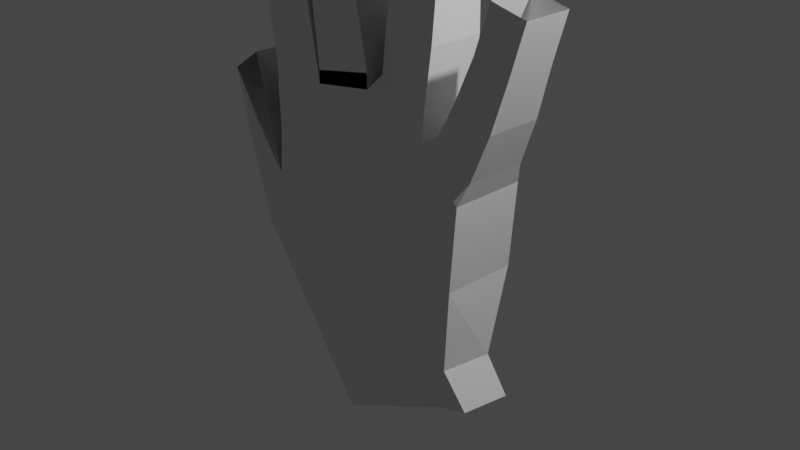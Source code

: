 # Source: untitled.blend  (saved by Blender 3.5.10; exported with 4.5.12 LTS)
import bpy
from mathutils import Matrix  # noqa: F401  (used for matrix-valued properties, if any)

bpy.ops.wm.read_factory_settings(use_empty=True)
scene = bpy.context.scene
scene.name = 'Scene'

# ---- collections
col_collection = bpy.data.collections.new('Collection'); scene.collection.children.link(col_collection)

# ---- materials (node trees are filled in below, after node groups)
mat_material = bpy.data.materials.new('Material')
mat_material.alpha_threshold = 0.0
mat_material.use_transparent_shadow = False
mat_material.roughness = 0.5
mat_material.line_color = (0.0, 0.0, 0.0, 1.0)

# ---- material node trees
mat_material.use_nodes = True; mat_material.node_tree.nodes.clear()
_N = mat_material.node_tree.nodes; _L = mat_material.node_tree.links
n0 = _N.new('ShaderNodeOutputMaterial'); n0.name = 'Material Output'; n0.location = (300, 300)
n1 = _N.new('ShaderNodeBsdfPrincipled'); n1.name = 'Principled BSDF'; n1.location = (10, 300)
n1.distribution = 'GGX'
n1.subsurface_method = 'RANDOM_WALK_SKIN'
n1.inputs[3].default_value = 1.45
n1.inputs[27].default_value = (0.0, 0.0, 0.0, 1.0)
n1.inputs[28].default_value = 1.0
_L.new(n1.outputs[0], n0.inputs[0])
n0.is_active_output = True

# ---- world
world_world = bpy.data.worlds.new('World'); scene.world = world_world
world_world.use_nodes = True; world_world.node_tree.nodes.clear()
_N = world_world.node_tree.nodes; _L = world_world.node_tree.links
n0 = _N.new('ShaderNodeOutputWorld'); n0.name = 'World Output'; n0.location = (300, 300)
n1 = _N.new('ShaderNodeBackground'); n1.name = 'Background'; n1.location = (10, 300)
n1.inputs[0].default_value = (0.05088, 0.05088, 0.05088, 1.0)
_L.new(n1.outputs[0], n0.inputs[0])
n0.is_active_output = True
world_world.color = (0.05088, 0.05088, 0.05088)
world_world.use_sun_shadow = False
world_world.sun_shadow_jitter_overblur = 0.0

# ---- cameras
cam_camera = bpy.data.cameras.new('Camera')
cam_camera.clip_end = 100.0
cam_camera.ortho_scale = 7.314

# ---- lights
light_light = bpy.data.lights.new('Light', 'POINT')
light_light.transmission_factor = 0.0
light_light.energy = 1000.0
light_light.shadow_soft_size = 0.1
light_light.shadow_maximum_resolution = 0.006
light_light.use_absolute_resolution = True

# ---- meshes
me_cube = bpy.data.meshes.new('Cube')
me_cube.from_pydata([(0.6742, 0.2329, 0.3762), (0.6783, 0.04459, -0.6211), (0.6742, -0.2329, 0.3762), (0.6467, -0.2719, -0.6078), (-0.7641, 0.2329, 0.6413), (-0.4385, 0.1982, -0.9941), (-0.7641, -0.2329, 0.6413), (-0.4385, -0.1982, -0.9941), (0.0784, 0.1182, -0.818), (0.004448, -0.2329, 0.8299), (0.04687, -0.1982, -0.8047), (0.004448, 0.2329, 0.8299), (0.3737, -0.2719, -0.7146), (0.4105, 0.2329, 0.6164), (0.4053, 0.04459, -0.728), (0.4105, -0.2329, 0.6164), (-0.2864, 0.1982, -0.9135), (-0.3874, -0.2329, 0.7641), (-0.2864, -0.1982, -0.9135), (-0.3874, 0.2329, 0.7641), (0.6354, 0.2329, -0.1411), (-0.7619, -0.2457, 0.1132), (0.6354, -0.2329, -0.1411), (-0.7619, 0.2201, 0.1132), (0.00262, 0.2329, 0.1661), (0.00262, -0.2329, 0.1661), (0.4032, -0.2329, 0.04037), (0.4032, 0.2329, 0.04037), (-0.3896, 0.2329, 0.1274), (-0.3896, -0.2329, 0.1274), (-0.4547, 0.1982, -0.9755), (-0.4547, -0.1982, -0.9755), (-0.9215, 0.2251, -0.2589), (-0.9215, -0.2274, -0.2589), (-0.4385, 0.1982, -0.9941), (-0.4385, -0.1982, -0.9941), (-0.2864, 0.1982, -0.9135), (0.3737, -0.2719, -0.7146), (0.6467, -0.2719, -0.6078), (0.6783, 0.04459, -0.6211), (0.4053, 0.04459, -0.728), (0.0784, 0.1182, -0.818), (-0.2864, -0.1982, -0.9135), (0.04687, -0.1982, -0.8047), (-0.4501, 0.1982, -0.9863), (-0.4501, -0.1982, -0.9863), (-0.217, 0.1892, -1.321), (-0.217, -0.1892, -1.321), (-0.03507, 0.1892, -1.23), (0.5505, -0.1892, -0.9369), (0.8007, -0.2629, -0.8072), (0.8322, 0.03563, -0.8206), (0.582, 0.1093, -0.9503), (0.2651, 0.1892, -1.08), (-0.03507, -0.1892, -1.23), (0.2651, -0.1892, -1.08), (-0.2291, 0.1892, -1.315), (-0.2291, -0.1892, -1.315), (-0.7619, -0.2457, 0.1132), (-0.7619, 0.2201, 0.1132), (-0.3896, 0.2329, 0.1274), (-0.3896, -0.2329, 0.1274), (-0.9215, 0.2251, -0.2589), (-0.9215, -0.2274, -0.2589), (-0.9215, -0.2274, -0.2589), (-0.9215, 0.2251, -0.2589), (-0.7619, 0.2201, 0.1132), (-0.7619, -0.2457, 0.1132), (-0.9215, -0.2274, -0.2589), (-0.9215, 0.2251, -0.2589), (-0.7619, 0.2201, 0.1132), (-0.7619, -0.2457, 0.1132), (-0.9215, 0.2251, -0.2589), (-0.9215, -0.2274, -0.2589), (-0.9215, 0.2251, -0.2589), (-0.9215, -0.2274, -0.2589), (-0.9215, 0.2251, -0.2589), (-0.9215, -0.2274, -0.2589), (-0.9215, 0.2251, -0.2589), (-0.9215, -0.2274, -0.2589), (-0.9215, 0.2251, -0.2589), (-0.9215, -0.2274, -0.2589), (-0.9215, -0.2274, -0.2589), (-0.9215, 0.2251, -0.2589), (-0.9215, -0.2274, -0.2589), (-0.9215, -0.2274, -0.2589), (-0.9215, 0.2251, -0.2589), (-0.9215, -0.2274, -0.2589), (-0.9215, 0.2251, -0.2589), (-0.9215, -0.2274, -0.2589), (-0.9215, 0.2251, -0.2589), (-0.9215, 0.2251, -0.2589), (-0.9215, -0.2274, -0.2589), (-0.9215, 0.2251, -0.2589), (-0.9215, -0.2274, -0.2589), (-0.9215, 0.2251, -0.2589), (-0.9215, 0.2251, -0.2589), (-0.9215, -0.2274, -0.2589), (-0.9215, 0.2251, -0.2589), (-0.9215, -0.2274, -0.2589), (-0.9215, 0.2251, -0.2589), (-0.9215, -0.2274, -0.2589), (-0.9215, -0.2274, -0.2589), (-0.9215, 0.2251, -0.2589), (-0.9215, -0.2274, -0.2589), (-0.9215, 0.2251, -0.2589), (-0.9215, 0.2251, -0.2589), (-0.9215, -0.2274, -0.2589), (-0.9215, -0.2274, -0.2589), (-0.9215, 0.2251, -0.2589), (-0.9196, -0.1534, 1.918), (-0.9196, 0.1534, 1.918), (-0.6618, 0.1534, 1.958), (-0.6618, -0.1534, 1.958), (-0.5112, -0.2074, 1.247), (-0.5112, 0.2074, 1.247), (-0.8598, 0.2074, 1.192), (-0.8598, -0.2074, 1.192), (-0.779, -0.2179, 0.7474), (-0.779, 0.2179, 0.7474), (-0.4181, 0.2179, 0.8318), (-0.4181, -0.2179, 0.8318), (0.004448, -0.2329, 0.8299), (0.004448, 0.2329, 0.8299), (0.004448, -0.2329, 0.8299), (0.004448, 0.2329, 0.8299), (-0.3874, -0.2329, 0.7641), (-0.3874, 0.2329, 0.7641), (-0.1029, 0.2117, 1.324), (-0.1029, -0.2117, 1.324), (-0.3874, -0.2329, 0.7641), (-0.3874, 0.2329, 0.7641), (-0.4181, 0.2179, 0.8318), (-0.4181, -0.2179, 0.8318), (-0.4637, 0.2117, 1.308), (-0.4637, -0.2117, 1.308), (0.004448, -0.2329, 0.8299), (0.004448, 0.2329, 0.8299), (-0.3874, -0.2329, 0.7641), (-0.3874, 0.2329, 0.7641), (-0.4181, 0.2179, 0.8318), (-0.4181, -0.2179, 0.8318), (-0.1029, 0.2117, 1.324), (-0.1029, -0.2117, 1.324), (0.003675, -0.2329, 0.921), (0.003675, 0.2329, 0.921), (-0.386, -0.2329, 0.8436), (-0.386, 0.2329, 0.8436), (0.003675, -0.2329, 0.921), (0.003675, 0.2329, 0.921), (0.003675, -0.2329, 0.921), (0.003675, 0.2329, 0.921), (-0.386, -0.2329, 0.8436), (-0.386, 0.2329, 0.8436), (-0.1876, 0.1489, 2.15), (-0.1876, -0.1489, 2.15), (-0.1876, -0.1489, 2.15), (-0.1876, 0.1489, 2.15), (-0.4413, -0.1489, 2.139), (-0.4413, 0.1489, 2.139), (0.003675, -0.2329, 0.921), (0.003675, 0.2329, 0.921), (-0.386, -0.2329, 0.8436), (-0.386, 0.2329, 0.8436), (-0.1876, -0.1489, 2.15), (-0.1876, 0.1489, 2.15), (-0.1029, -0.2117, 1.324), (-0.1029, 0.2117, 1.324), (-0.4637, -0.2117, 1.308), (-0.4637, 0.2117, 1.308), (0.0609, 0.1744, 0.9134), (0.0609, -0.1749, 0.9134), (0.0609, 0.1744, 0.9134), (0.0609, -0.1749, 0.9134), (0.1576, 0.1468, 1.615), (0.1576, -0.1481, 1.615), (-0.1029, -0.2117, 1.324), (-0.1029, 0.2117, 1.324), (-0.4637, -0.2117, 1.308), (-0.4637, 0.2117, 1.308), (0.06233, 0.1626, 0.9158), (0.0609, -0.1749, 0.9134), (-0.4413, -0.1489, 2.139), (-0.4413, 0.1489, 2.139), (-0.1876, -0.1489, 2.15), (-0.1876, 0.1489, 2.15), (-0.4413, -0.1489, 2.139), (-0.4413, 0.1489, 2.139), (-0.1876, -0.1489, 2.15), (-0.1876, 0.1489, 2.15), (-0.1876, -0.1489, 2.15), (-0.1876, 0.1489, 2.15), (-0.4413, -0.1489, 2.139), (-0.4413, 0.1489, 2.139), (-0.1876, -0.1489, 2.15), (-0.1876, 0.1489, 2.15), (0.3734, -0.1738, 0.8019), (0.3734, 0.1733, 0.8019), (0.1576, 0.1468, 1.615), (0.1576, -0.1481, 1.615), (0.1581, 0.1368, 1.618), (0.1576, -0.1481, 1.615), (0.4373, -0.1471, 1.601), (0.4373, 0.1459, 1.601), (0.09493, -0.1749, 1.206), (0.09597, 0.1626, 1.208), (0.4206, 0.1733, 1.142), (0.4206, -0.1738, 1.142), (0.09493, -0.1749, 1.206), (0.09597, 0.1626, 1.208), (0.09493, -0.1749, 1.206), (0.09493, 0.1744, 1.206), (0.06233, 0.1626, 0.9158), (0.0609, -0.1749, 0.9134), (0.09493, -0.1749, 1.206), (0.09493, 0.1744, 1.206), (0.1581, 0.1368, 1.618), (0.1576, -0.1481, 1.615), (0.7197, 0.1914, 0.5052), (0.7197, -0.1914, 0.5052), (0.484, 0.1914, 0.6795), (0.484, -0.1914, 0.6795), (0.8271, 0.1734, 0.7889), (0.8271, -0.1734, 0.7889), (0.5778, 0.1734, 0.8807), (0.5778, -0.1734, 0.8807), (1.002, 0.1504, 1.39), (1.002, -0.1504, 1.39), (0.7777, 0.1504, 1.441), (0.7777, -0.1504, 1.441), (-0.8866, -0.1768, 1.555), (-0.5894, -0.1768, 1.601), (-0.5894, 0.1768, 1.601), (-0.8866, 0.1768, 1.555), (-0.1545, 0.1695, 1.755), (-0.1545, 0.1695, 1.755), (-0.4434, -0.1695, 1.742), (-0.4434, -0.1695, 1.742), (-0.4434, 0.1695, 1.742), (-0.4434, 0.1695, 1.742), (-0.1545, -0.1695, 1.755), (-0.1545, -0.1695, 1.755), (0.6858, 0.155, 1.154), (0.6858, -0.155, 1.154), (0.9125, 0.155, 1.085), (0.9125, -0.155, 1.085), (0.1852, 0.1139, 1.927), (0.1852, -0.116, 1.927), (0.1852, 0.1139, 1.927), (0.1852, -0.116, 1.927), (0.1856, 0.1061, 1.929), (0.1852, -0.116, 1.927), (0.4032, -0.1153, 1.916), (0.4032, 0.1131, 1.916), (0.1856, 0.1061, 1.929), (0.1852, -0.116, 1.927), (-0.9215, 0.2251, -0.2589), (-0.9215, -0.2274, -0.2589), (-0.9215, 0.2251, -0.2589), (-0.9215, -0.2274, -0.2589), (-0.9215, -0.2274, -0.2589), (-0.9215, 0.2251, -0.2589), (-0.7619, -0.2457, 0.1132), (-0.7619, 0.2201, 0.1132), (-0.9215, 0.2251, -0.2589), (-0.9215, -0.2274, -0.2589), (-0.7619, -0.2457, 0.1132), (-0.7619, 0.2201, 0.1132), (-0.9215, 0.2251, -0.2589), (-0.9215, -0.2274, -0.2589), (-0.9215, -0.2274, -0.2589), (-0.9215, 0.2251, -0.2589), (-0.7619, 0.2201, 0.1132), (-0.7619, -0.2457, 0.1132), (-0.9215, -0.2274, -0.2589), (-0.9215, 0.2251, -0.2589), (-0.7619, 0.2201, 0.1132), (-0.7619, -0.2457, 0.1132), (-1.064, -0.1618, 0.7755), (-1.064, 0.1518, 0.7755), (-1.289, 0.1551, 0.6227), (-1.289, -0.1495, 0.6227), (-1.289, -0.1495, 0.6227), (-1.289, 0.1551, 0.6227), (-1.064, 0.1518, 0.7755), (-1.064, -0.1618, 0.7755), (-1.289, -0.1495, 0.6227), (-1.289, 0.1551, 0.6227), (-1.064, 0.1518, 0.7755), (-1.064, -0.1618, 0.7755), (-1.289, 0.1551, 0.6227), (-1.289, -0.1495, 0.6227), (-1.289, -0.1495, 0.6227), (-1.289, 0.1551, 0.6227), (-1.289, -0.1495, 0.6227), (-1.289, 0.1551, 0.6227), (-1.289, 0.1551, 0.6227), (-1.289, -0.1495, 0.6227), (-1.289, -0.1495, 0.6227), (-1.289, 0.1551, 0.6227), (-1.289, 0.1551, 0.6227), (-1.289, -0.1495, 0.6227), (-1.289, 0.1551, 0.6227), (-1.289, -0.1495, 0.6227), (-1.289, -0.1495, 0.6227), (-1.289, 0.1551, 0.6227), (-1.289, -0.1495, 0.6227), (-1.289, 0.1551, 0.6227), (-1.289, -0.1495, 0.6227), (-1.289, 0.1551, 0.6227), (-1.289, 0.1551, 0.6227), (-1.289, -0.1495, 0.6227), (-1.289, 0.1551, 0.6227), (-1.289, -0.1495, 0.6227), (-1.289, 0.1551, 0.6227), (-1.289, 0.1551, 0.6227), (-1.289, -0.1495, 0.6227), (-1.289, 0.1551, 0.6227), (-1.289, -0.1495, 0.6227), (-1.289, 0.1551, 0.6227), (-1.289, -0.1495, 0.6227), (-1.289, -0.1495, 0.6227), (-1.289, 0.1551, 0.6227), (-1.289, -0.1495, 0.6227), (-1.289, -0.1495, 0.6227), (-1.289, 0.1551, 0.6227), (-1.289, -0.1495, 0.6227), (-1.289, 0.1551, 0.6227), (-1.289, -0.1495, 0.6227), (-1.289, 0.1551, 0.6227), (-1.289, -0.1495, 0.6227), (-1.289, 0.1551, 0.6227), (-1.289, -0.1495, 0.6227), (-1.289, 0.1551, 0.6227), (-1.064, -0.1618, 0.7755), (-1.064, 0.1518, 0.7755), (-1.289, 0.1551, 0.6227), (-1.289, -0.1495, 0.6227), (-1.064, -0.1618, 0.7755), (-1.064, 0.1518, 0.7755), (-1.289, 0.1551, 0.6227), (-1.289, -0.1495, 0.6227), (-1.289, -0.1495, 0.6227), (-1.289, 0.1551, 0.6227), (-1.064, 0.1518, 0.7755), (-1.064, -0.1618, 0.7755), (-1.289, -0.1495, 0.6227), (-1.289, 0.1551, 0.6227), (-1.064, 0.1518, 0.7755), (-1.064, -0.1618, 0.7755), (-0.763, -0.2288, 0.3772), (0.6548, 0.2329, 0.1175), (0.6548, -0.2329, 0.1175), (-0.763, 0.2371, 0.3772), (0.003534, 0.2329, 0.498), (0.003534, -0.2329, 0.498), (0.4068, -0.2329, 0.3284), (0.4068, 0.2329, 0.3284), (-0.3885, 0.2329, 0.4457), (-0.3885, -0.2329, 0.4457), (-1.064, -0.1618, 0.7755), (-1.064, 0.1518, 0.7755), (-1.289, 0.1551, 0.6227), (-1.289, -0.1495, 0.6227), (-1.064, -0.1618, 0.7755), (-1.064, 0.1518, 0.7755), (-1.289, 0.1551, 0.6227), (-1.289, -0.1495, 0.6227), (-1.289, -0.1495, 0.6227), (-1.289, 0.1551, 0.6227), (-1.064, 0.1518, 0.7755), (-1.064, -0.1618, 0.7755), (-1.289, -0.1495, 0.6227), (-1.289, 0.1551, 0.6227), (-1.064, 0.1518, 0.7755), (-1.064, -0.1618, 0.7755), (-1.289, 0.1551, 0.6227), (-1.289, -0.1495, 0.6227), (-1.289, 0.1551, 0.6227), (-1.289, -0.1495, 0.6227), (-1.289, 0.1551, 0.6227), (-1.289, -0.1495, 0.6227), (-1.289, 0.1551, 0.6227), (-1.289, -0.1495, 0.6227), (-1.289, 0.1551, 0.6227), (-1.289, -0.1495, 0.6227), (-1.289, -0.1495, 0.6227), (-1.289, 0.1551, 0.6227), (-1.289, -0.1495, 0.6227), (-1.289, -0.1495, 0.6227), (-1.289, 0.1551, 0.6227), (-1.289, -0.1495, 0.6227), (-1.289, 0.1551, 0.6227), (-1.289, -0.1495, 0.6227), (-1.289, 0.1551, 0.6227), (-1.289, 0.1551, 0.6227), (-1.289, -0.1495, 0.6227), (-1.289, 0.1551, 0.6227), (-1.289, -0.1495, 0.6227), (-1.289, 0.1551, 0.6227), (-1.289, 0.1551, 0.6227), (-1.289, -0.1495, 0.6227), (-1.289, 0.1551, 0.6227), (-1.289, -0.1495, 0.6227), (-1.289, 0.1551, 0.6227), (-1.289, -0.1495, 0.6227), (-1.289, -0.1495, 0.6227), (-1.289, 0.1551, 0.6227), (-1.289, -0.1495, 0.6227), (-1.289, 0.1551, 0.6227), (-1.289, 0.1551, 0.6227), (-1.289, -0.1495, 0.6227), (-1.289, -0.1495, 0.6227), (-1.289, 0.1551, 0.6227), (-1.289, 0.1551, 0.6227), (-1.289, -0.1495, 0.6227), (-1.289, 0.1551, 0.6227), (-1.289, -0.1495, 0.6227), (-1.289, -0.1495, 0.6227), (-1.289, 0.1551, 0.6227), (-1.064, -0.1618, 0.7755), (-1.064, 0.1518, 0.7755), (-1.289, 0.1551, 0.6227), (-1.289, -0.1495, 0.6227), (-1.064, -0.1618, 0.7755), (-1.064, 0.1518, 0.7755), (-1.289, 0.1551, 0.6227), (-1.289, -0.1495, 0.6227), (-1.289, -0.1495, 0.6227), (-1.289, 0.1551, 0.6227), (-1.064, 0.1518, 0.7755), (-1.064, -0.1618, 0.7755), (-1.289, -0.1495, 0.6227), (-1.289, 0.1551, 0.6227), (-1.064, 0.1518, 0.7755), (-1.064, -0.1618, 0.7755), (-1.289, -0.1495, 0.6227), (-1.289, 0.1551, 0.6227), (-1.064, 0.1518, 0.7755), (-1.064, -0.1618, 0.7755), (-1.289, 0.1551, 0.6227), (-1.289, -0.1495, 0.6227), (-1.289, 0.1551, 0.6227), (-1.289, -0.1495, 0.6227), (-1.289, 0.1551, 0.6227), (-1.289, -0.1495, 0.6227), (-1.289, 0.1551, 0.6227), (-1.289, -0.1495, 0.6227), (-1.289, 0.1551, 0.6227), (-1.289, -0.1495, 0.6227), (-1.289, -0.1495, 0.6227), (-1.289, 0.1551, 0.6227), (-1.289, -0.1495, 0.6227), (-1.289, -0.1495, 0.6227), (-1.289, 0.1551, 0.6227), (-1.289, -0.1495, 0.6227), (-1.289, 0.1551, 0.6227), (-1.289, -0.1495, 0.6227), (-1.289, 0.1551, 0.6227), (-1.289, 0.1551, 0.6227), (-1.289, -0.1495, 0.6227), (-1.289, 0.1551, 0.6227), (-1.289, -0.1495, 0.6227), (-1.289, 0.1551, 0.6227), (-1.289, 0.1551, 0.6227), (-1.289, -0.1495, 0.6227), (-1.289, 0.1551, 0.6227), (-1.289, -0.1495, 0.6227), (-1.289, 0.1551, 0.6227), (-1.289, -0.1495, 0.6227), (-1.289, -0.1495, 0.6227), (-1.289, 0.1551, 0.6227), (-1.289, -0.1495, 0.6227), (-1.289, 0.1551, 0.6227), (-1.289, 0.1551, 0.6227), (-1.289, -0.1495, 0.6227), (-1.289, -0.1495, 0.6227), (-1.289, 0.1551, 0.6227), (-1.289, -0.1495, 0.6227), (-1.289, 0.1551, 0.6227), (-1.289, 0.1551, 0.6227), (-1.289, -0.1495, 0.6227), (-1.289, 0.1551, 0.6227), (-1.289, -0.1495, 0.6227), (-1.289, 0.1551, 0.6227), (-1.289, -0.1495, 0.6227), (-1.289, 0.1551, 0.6227), (-1.289, -0.1495, 0.6227), (-1.289, 0.1551, 0.6227), (-1.289, -0.1495, 0.6227), (-1.289, -0.1495, 0.6227), (-1.289, 0.1551, 0.6227), (-1.289, -0.1495, 0.6227), (-1.289, -0.1495, 0.6227), (-1.289, 0.1551, 0.6227), (-1.289, -0.1495, 0.6227), (-1.289, 0.1551, 0.6227), (-1.289, -0.1495, 0.6227), (-1.289, 0.1551, 0.6227), (-1.289, 0.1551, 0.6227), (-1.289, -0.1495, 0.6227), (-1.289, 0.1551, 0.6227), (-1.289, -0.1495, 0.6227), (-1.289, 0.1551, 0.6227), (-1.289, 0.1551, 0.6227), (-1.289, -0.1495, 0.6227), (-1.289, 0.1551, 0.6227), (-1.289, -0.1495, 0.6227), (-1.289, -0.1495, 0.6227), (-1.289, 0.1551, 0.6227), (-1.289, -0.1495, 0.6227), (-1.289, 0.1551, 0.6227), (-1.167, 0.1849, 0.2859), (-0.9012, 0.1808, 0.456), (-1.153, -0.1875, 0.2977), (-0.9189, -0.2005, 0.4421)], [], [(123, 11, 212, 180), (359, 17, 6, 350), (350, 6, 4, 353), (12, 10, 43, 37), (351, 0, 2, 352), (357, 13, 0, 351), (358, 19, 11, 354), (18, 7, 35, 42), (356, 15, 9, 355), (204, 207, 202, 217), (9, 122, 181, 213), (352, 2, 15, 356), (354, 11, 13, 357), (30, 5, 34, 44), (8, 14, 40, 41), (353, 4, 19, 358), (355, 9, 17, 359), (13, 15, 196, 197), (10, 25, 29, 18), (5, 23, 28, 16), (8, 24, 27, 14), (3, 22, 26, 12), (12, 26, 25, 10), (16, 28, 24, 8), (14, 27, 20, 1), (1, 20, 22, 3), (23, 5, 30, 32), (18, 29, 21, 7), (31, 33, 32, 30), (7, 21, 33, 31), (7, 31, 45, 35), (44, 34, 46, 56), (37, 43, 55, 49), (36, 41, 53, 48), (39, 38, 50, 51), (45, 44, 56, 57), (10, 18, 42, 43), (1, 3, 38, 39), (16, 8, 41, 36), (5, 16, 36, 34), (3, 12, 37, 38), (31, 30, 44, 45), (14, 1, 39, 40), (28, 23, 59, 60), (41, 40, 52, 53), (42, 35, 47, 54), (34, 36, 48, 46), (40, 39, 51, 52), (35, 45, 57, 47), (43, 42, 54, 55), (38, 37, 49, 50), (21, 29, 61, 58), (232, 231, 113, 112), (17, 121, 133, 130), (119, 118, 117, 116), (232, 233, 111, 112), (334, 438, 439), (296, 290, 509, 477), (340, 339, 279, 280), (338, 439, 278), (331, 329, 444, 442), (337, 334, 439, 436), (329, 328, 445, 444), (335, 279, 438), (309, 336, 437, 464), (341, 338, 278, 281), (340, 299, 474, 280), (328, 330, 443, 445), (293, 305, 468, 506), (120, 119, 116, 115), (233, 230, 110, 111), (118, 121, 114, 117), (230, 231, 113, 110), (120, 121, 114, 115), (4, 6, 118, 119), (19, 4, 119, 120), (6, 17, 121, 118), (210, 214, 175, 199), (124, 126, 152, 150), (121, 120, 132, 133), (127, 125, 151, 153), (122, 9, 144, 148), (126, 138, 162, 152), (120, 19, 131, 132), (11, 123, 149, 145), (11, 19, 147, 145), (132, 131, 139, 140), (138, 139, 163, 162), (136, 124, 150, 160), (139, 138, 141, 140), (123, 122, 148, 149), (125, 137, 161, 151), (17, 9, 144, 146), (133, 132, 140, 141), (139, 127, 153, 163), (130, 133, 141, 138), (19, 17, 146, 147), (9, 11, 145, 144), (159, 158, 186, 187), (157, 165, 189, 185), (165, 164, 188, 189), (152, 162, 178, 168), (147, 146, 135, 134), (163, 153, 169, 179), (160, 150, 166, 176), (146, 144, 143, 135), (144, 145, 142, 143), (150, 152, 168, 166), (145, 147, 134, 142), (153, 151, 167, 169), (162, 163, 179, 178), (148, 144, 143, 129), (145, 149, 128, 142), (149, 148, 129, 128), (151, 161, 177, 167), (241, 236, 182, 155), (128, 129, 164, 165), (143, 142, 157, 156), (142, 128, 165, 157), (239, 234, 154, 183), (237, 238, 193, 192), (135, 143, 156, 158), (234, 235, 191, 154), (236, 237, 192, 182), (134, 135, 158, 159), (238, 239, 183, 193), (240, 241, 155, 190), (129, 143, 156, 164), (142, 134, 159, 157), (183, 154, 191, 193), (156, 157, 185, 184), (158, 156, 184, 186), (164, 156, 184, 188), (157, 159, 187, 185), (155, 182, 192, 190), (185, 187, 193, 191), (190, 191, 195, 194), (188, 184, 190, 194), (186, 184, 190, 192), (184, 185, 191, 190), (189, 188, 194, 195), (185, 189, 195, 191), (187, 186, 192, 193), (206, 207, 202, 203), (137, 125, 172, 170), (13, 11, 212, 197), (122, 123, 180, 181), (9, 15, 196, 213), (213, 181, 208, 204), (213, 196, 207, 204), (173, 171, 214, 210), (15, 13, 220, 221), (204, 208, 201, 217), (205, 204, 217, 216), (170, 172, 211, 215), (212, 213, 204, 205), (181, 180, 209, 208), (197, 212, 205, 206), (124, 136, 171, 173), (197, 196, 207, 206), (11, 9, 213, 212), (180, 212, 205, 209), (2, 0, 218, 219), (15, 2, 219, 221), (0, 13, 220, 218), (221, 219, 223, 225), (219, 218, 222, 223), (221, 220, 224, 225), (218, 220, 224, 222), (243, 242, 228, 229), (244, 242, 228, 226), (243, 245, 227, 229), (245, 244, 226, 227), (117, 114, 231, 230), (116, 117, 230, 233), (115, 116, 233, 232), (115, 114, 231, 232), (176, 166, 241, 240), (179, 169, 239, 238), (168, 178, 237, 236), (167, 177, 235, 234), (178, 179, 238, 237), (169, 167, 234, 239), (166, 168, 236, 241), (223, 222, 244, 245), (225, 223, 245, 243), (222, 224, 242, 244), (225, 224, 242, 243), (206, 205, 216, 203), (215, 211, 198, 174), (209, 205, 216, 200), (208, 209, 200, 201), (200, 216, 254, 250), (216, 217, 255, 254), (174, 198, 248, 246), (199, 175, 247, 249), (217, 201, 251, 255), (203, 202, 252, 253), (203, 216, 254, 253), (201, 200, 250, 251), (217, 202, 252, 255), (325, 312, 461, 448), (311, 326, 447, 462), (342, 297, 476, 282), (310, 311, 462, 463), (330, 318, 455, 443), (291, 303, 470, 508), (312, 314, 459, 461), (323, 313, 460, 450), (327, 310, 463, 446), (301, 300, 473, 472), (315, 333, 440, 458), (314, 323, 450, 459), (300, 347, 287, 473), (337, 306, 467, 436), (333, 332, 441, 440), (294, 308, 465, 505), (317, 331, 442, 456), (307, 295, 504, 466), (349, 288, 289), (305, 340, 280, 468), (332, 316, 457, 441), (341, 298, 475, 281), (21, 58, 364, 360), (256, 96, 400, 414), (81, 84, 388, 385), (515, 514, 427, 424), (101, 64, 368, 405), (69, 98, 402, 373), (513, 512, 426, 425), (97, 68, 372, 401), (259, 101, 405, 417), (33, 104, 408, 363), (263, 267, 513, 425, 421), (102, 63, 367, 406), (64, 107, 411, 368), (73, 89, 393, 377), (266, 262, 420, 424, 515), (100, 65, 369, 404), (21, 23, 361, 360), (98, 256, 414, 402), (88, 74, 378, 392), (262, 265, 423, 420), (257, 97, 401, 415), (72, 73, 377, 376), (264, 263, 421, 422), (68, 99, 403, 372), (105, 32, 362, 409), (91, 82, 386, 395), (90, 72, 376, 394), (263, 262, 420, 421), (104, 105, 409, 408), (78, 95, 399, 382), (82, 92, 396, 386), (93, 91, 395, 397), (260, 102, 406, 418), (75, 87, 391, 379), (95, 94, 398, 399), (63, 108, 412, 367), (94, 79, 383, 398), (80, 93, 397, 384), (258, 100, 404, 416), (77, 75, 379, 381), (65, 106, 410, 369), (64, 67, 371, 368), (96, 69, 373, 400), (70, 66, 370, 374), (76, 77, 381, 380), (68, 71, 375, 372), (74, 76, 380, 378), (67, 71, 375, 371), (65, 66, 370, 369), (109, 261, 419, 413), (71, 70, 374, 375), (89, 90, 394, 393), (273, 270, 428, 431), (107, 259, 417, 411), (92, 81, 385, 396), (85, 86, 390, 389), (272, 276, 434, 430), (99, 257, 415, 403), (69, 70, 374, 373), (87, 85, 389, 391), (277, 274, 432, 435), (108, 260, 418, 412), (63, 58, 364, 367), (86, 88, 392, 390), (277, 273, 431, 435), (33, 21, 360, 363), (106, 258, 416, 410), (62, 59, 365, 366), (272, 271, 429, 430), (23, 32, 362, 361), (261, 103, 407, 419), (79, 78, 382, 383), (276, 277, 435, 434), (62, 109, 413, 366), (84, 83, 387, 388), (32, 33, 363, 362), (59, 23, 361, 365), (83, 80, 384, 387), (276, 275, 433, 434), (103, 62, 366, 407), (25, 355, 359, 29), (23, 353, 358, 28), (24, 354, 357, 27), (22, 352, 356, 26), (26, 356, 355, 25), (28, 358, 354, 24), (27, 357, 351, 20), (20, 351, 352, 22), (21, 350, 353, 23), (29, 359, 350, 21), (378, 380, 329, 331), (371, 375, 334, 338), (369, 370, 339, 340), (413, 419, 290, 296), (375, 374, 335, 334), (431, 428, 281, 278), (393, 394, 315, 316), (411, 417, 292, 298), (396, 385, 324, 313), (430, 434, 438, 279), (389, 390, 319, 320), (403, 415, 294, 306), (373, 374, 335, 336), (435, 432, 436, 439), (391, 389, 320, 318), (412, 418, 291, 297), (367, 364, 345, 342), (435, 431, 278, 439), (390, 392, 317, 319), (410, 416, 293, 299), (366, 365, 344, 343), (430, 429, 280, 279), (419, 407, 302, 290), (365, 361, 348, 344), (434, 435, 439, 438), (383, 382, 327, 326), (366, 413, 296, 343), (360, 364, 345, 349), (388, 387, 322, 321), (363, 360, 349, 346), (434, 433, 437, 438), (387, 384, 325, 322), (407, 366, 343, 302), (414, 400, 309, 295), (361, 362, 347, 348), (424, 427, 282, 285), (385, 388, 321, 324), (405, 368, 341, 304), (373, 402, 307, 336), (362, 363, 346, 347), (425, 426, 283, 284), (401, 372, 337, 308), (417, 405, 304, 292), (360, 361, 348, 349), (421, 425, 284, 288), (363, 408, 301, 346), (406, 367, 342, 303), (368, 411, 298, 341), (424, 420, 289, 285), (377, 393, 316, 332), (404, 369, 340, 305), (402, 414, 295, 307), (420, 423, 286, 289), (392, 378, 331, 317), (415, 401, 308, 294), (422, 421, 288, 287), (376, 377, 332, 333), (372, 403, 306, 337), (409, 362, 347, 300), (395, 386, 323, 314), (421, 420, 289, 288), (394, 376, 333, 315), (408, 409, 300, 301), (382, 399, 310, 327), (386, 396, 313, 323), (397, 395, 314, 312), (418, 406, 303, 291), (379, 391, 318, 330), (399, 398, 311, 310), (367, 412, 297, 342), (398, 383, 326, 311), (384, 397, 312, 325), (416, 404, 305, 293), (381, 379, 330, 328), (369, 410, 299, 340), (368, 371, 338, 341), (400, 373, 336, 309), (374, 370, 339, 335), (380, 381, 328, 329), (372, 375, 334, 337), (316, 315, 458, 457), (298, 292, 507, 475), (313, 324, 449, 460), (320, 319, 454, 453), (306, 294, 505, 467), (336, 335, 438, 437), (318, 320, 453, 455), (297, 291, 508, 476), (286, 472, 510, 478), (442, 444, 484, 482), (497, 498, 480, 481), (470, 282, 476, 508), (441, 457, 497, 481), (493, 494, 484, 485), (468, 280, 474, 506), (456, 442, 482, 496), (440, 441, 481, 480), (489, 492, 490, 500), (457, 458, 498, 497), (460, 449, 489, 500), (479, 478, 510, 511), (487, 486, 503, 502), (492, 491, 499, 490), (494, 496, 482, 484), (495, 493, 485, 483), (491, 488, 501, 499), (465, 436, 467, 505), (444, 445, 485, 484), (469, 281, 475, 507), (464, 437, 466, 504), (449, 452, 492, 489), (471, 283, 477, 509), (445, 443, 483, 485), (451, 448, 488, 491), (448, 461, 501, 488), (452, 451, 491, 492), (462, 447, 487, 502), (463, 462, 502, 503), (447, 446, 486, 487), (443, 455, 495, 483), (287, 286, 478, 479), (461, 459, 499, 501), (450, 460, 500, 490), (454, 456, 496, 494), (446, 463, 503, 486), (472, 473, 511, 510), (455, 453, 493, 495), (458, 440, 480, 498), (459, 450, 490, 499), (453, 454, 494, 493), (473, 287, 479, 511), (303, 342, 282, 470), (346, 301, 472, 286), (292, 304, 469, 507), (308, 337, 436, 465), (336, 307, 466, 437), (304, 341, 281, 469), (324, 321, 452, 449), (295, 309, 464, 504), (349, 285, 289), (302, 343, 283, 471), (322, 325, 448, 451), (344, 288, 284), (347, 346, 286, 287), (321, 322, 451, 452), (343, 296, 477, 283), (326, 327, 446, 447), (290, 302, 471, 509), (348, 347, 287, 288), (343, 344, 284, 283), (299, 293, 506, 474), (346, 349, 289, 286), (319, 317, 456, 454), (342, 345, 285, 282), (349, 348, 288), (335, 339, 279), (338, 334, 439), (334, 335, 438), (349, 345, 285), (344, 348, 288), (267, 268, 512, 513), (266, 269, 514, 515)])
_uv = me_cube.uv_layers.new(name='UVMap')
_uv.uv.foreach_set('vector', [0.75, 0.5, 0.75, 0.5, 0.75, 0.5077, 0.75, 0.5077, 0.5736, 0.9375, 0.625, 0.9375, 0.625, 1.0, 0.5736, 1.0, 0.5736, 0.0, 0.625, 0.0, 0.625, 0.25, 0.5736, 0.25, 0.375, 0.8125, 0.375, 0.875, 0.375, 0.875, 0.375, 0.8125, 0.5736, 0.5, 0.625, 0.5, 0.625, 0.75, 0.5736, 0.75, 0.5736, 0.4375, 0.625, 0.4375, 0.625, 0.5, 0.5736, 0.5, 0.5736, 0.3125, 0.625, 0.3125, 0.625, 0.375, 0.5736, 0.375, 0.375, 0.9375, 0.375, 1.0, 0.375, 1.0, 0.375, 0.9375, 0.5736, 0.8125, 0.625, 0.8125, 0.625, 0.875, 0.5736, 0.875, 0.625, 0.875, 0.625, 0.8144, 0.625, 0.8144, 0.625, 0.875, 0.0, 0.0, 0.0, 0.0, 0.0, 0.0, 0.0, 0.0, 0.5736, 0.75, 0.625, 0.75, 0.625, 0.8125, 0.5736, 0.8125, 0.5736, 0.375, 0.625, 0.375, 0.625, 0.4375, 0.5736, 0.4375, 0.375, 0.25, 0.375, 0.25, 0.375, 0.25, 0.375, 0.25, 0.375, 0.375, 0.375, 0.4375, 0.375, 0.4375, 0.375, 0.375, 0.5736, 0.25, 0.625, 0.25, 0.625, 0.3125, 0.5736, 0.3125, 0.5736, 0.875, 0.625, 0.875, 0.625, 0.9375, 0.5736, 0.9375, 0.0, 0.0, 0.0, 0.0, 0.0, 0.0, 0.0, 0.0, 0.375, 0.875, 0.5223, 0.875, 0.5223, 0.9375, 0.375, 0.9375, 0.375, 0.25, 0.5223, 0.25, 0.5223, 0.3125, 0.375, 0.3125, 0.375, 0.375, 0.5223, 0.375, 0.5223, 0.4375, 0.375, 0.4375, 0.375, 0.75, 0.5223, 0.75, 0.5223, 0.8125, 0.375, 0.8125, 0.375, 0.8125, 0.5223, 0.8125, 0.5223, 0.875, 0.375, 0.875, 0.375, 0.3125, 0.5223, 0.3125, 0.5223, 0.375, 0.375, 0.375, 0.375, 0.4375, 0.5223, 0.4375, 0.5223, 0.5, 0.375, 0.5, 0.375, 0.5, 0.5223, 0.5, 0.5223, 0.75, 0.375, 0.75, 0.5223, 0.25, 0.375, 0.25, 0.375, 0.25, 0.5223, 0.25, 0.375, 0.9375, 0.5223, 0.9375, 0.5223, 1.0, 0.375, 1.0, 0.375, 0.0, 0.5223, 0.0, 0.5223, 0.25, 0.375, 0.25, 0.375, 1.0, 0.5223, 1.0, 0.5223, 1.0, 0.375, 1.0, 0.375, 1.0, 0.375, 1.0, 0.375, 1.0, 0.375, 1.0, 0.375, 0.25, 0.375, 0.25, 0.375, 0.25, 0.375, 0.25, 0.375, 0.8125, 0.375, 0.875, 0.375, 0.875, 0.375, 0.8125, 0.375, 0.3125, 0.375, 0.375, 0.375, 0.375, 0.375, 0.3125, 0.375, 0.5, 0.375, 0.75, 0.375, 0.75, 0.375, 0.5, 0.375, 0.0, 0.375, 0.25, 0.375, 0.25, 0.375, 0.0, 0.375, 0.875, 0.375, 0.9375, 0.375, 0.9375, 0.375, 0.875, 0.375, 0.5, 0.375, 0.75, 0.375, 0.75, 0.375, 0.5, 0.375, 0.3125, 0.375, 0.375, 0.375, 0.375, 0.375, 0.3125, 0.375, 0.25, 0.375, 0.3125, 0.375, 0.3125, 0.375, 0.25, 0.375, 0.75, 0.375, 0.8125, 0.375, 0.8125, 0.375, 0.75, 0.375, 0.0, 0.375, 0.25, 0.375, 0.25, 0.375, 0.0, 0.375, 0.4375, 0.375, 0.5, 0.375, 0.5, 0.375, 0.4375, 0.5223, 0.3125, 0.5223, 0.25, 0.5223, 0.25, 0.5223, 0.3125, 0.375, 0.375, 0.375, 0.4375, 0.375, 0.4375, 0.375, 0.375, 0.375, 0.9375, 0.375, 1.0, 0.375, 1.0, 0.375, 0.9375, 0.375, 0.25, 0.375, 0.3125, 0.375, 0.3125, 0.375, 0.25, 0.375, 0.4375, 0.375, 0.5, 0.375, 0.5, 0.375, 0.4375, 0.375, 1.0, 0.375, 1.0, 0.375, 1.0, 0.375, 1.0, 0.375, 0.875, 0.375, 0.9375, 0.375, 0.9375, 0.375, 0.875, 0.375, 0.75, 0.375, 0.8125, 0.375, 0.8125, 0.375, 0.75, 0.5223, 1.0, 0.5223, 0.9375, 0.5223, 0.9375, 0.5223, 1.0, 0.0, 0.0, 0.0, 0.0, 0.0, 0.0, 0.0, 0.0, 0.625, 0.9375, 0.625, 0.9375, 0.625, 0.9375, 0.625, 0.9375, 0.625, 0.25, 0.625, 0.0, 0.625, 0.0, 0.625, 0.25, 0.625, 0.3125, 0.625, 0.25, 0.625, 0.25, 0.625, 0.3125, 0.0, 0.0, 0.0, 0.0, 0.0, 0.0, 0.0, 0.0, 0.0, 0.0, 0.0, 0.0, 0.0, 0.0, 0.0, 0.0, 0.0, 0.0, 0.0, 0.0, 0.0, 0.0, 0.0, 0.0, 0.0, 0.0, 0.0, 0.0, 0.0, 0.0, 0.0, 0.0, 0.0, 0.0, 0.0, 0.0, 0.0, 0.0, 0.0, 0.0, 0.0, 0.0, 0.0, 0.0, 0.0, 0.0, 0.0, 0.0, 0.0, 0.0, 0.0, 0.0, 0.0, 0.0, 0.0, 0.0, 0.0, 0.0, 0.0, 0.0, 0.0, 0.0, 0.0, 0.0, 0.0, 0.0, 0.0, 0.0, 0.0, 0.0, 0.0, 0.0, 0.0, 0.0, 0.0, 0.0, 0.0, 0.0, 0.0, 0.0, 0.0, 0.0, 0.0, 0.0, 0.0, 0.0, 0.0, 0.0, 0.0, 0.0, 0.0, 0.0, 0.0, 0.0, 0.0, 0.0, 0.0, 0.0, 0.625, 0.3125, 0.625, 0.25, 0.625, 0.25, 0.625, 0.3125, 0.625, 0.25, 0.625, 0.0, 0.625, 0.0, 0.625, 0.25, 0.625, 1.0, 0.625, 0.9375, 0.625, 0.9375, 0.625, 1.0, 0.625, 1.0, 0.625, 0.9375, 0.625, 0.9375, 0.625, 1.0, 0.0, 0.0, 0.0, 0.0, 0.0, 0.0, 0.0, 0.0, 0.625, 0.25, 0.625, 0.0, 0.625, 0.0, 0.625, 0.25, 0.625, 0.3125, 0.625, 0.25, 0.625, 0.25, 0.625, 0.3125, 0.625, 1.0, 0.625, 0.9375, 0.625, 0.9375, 0.625, 1.0, 0.0, 0.0, 0.0, 0.0, 0.0, 0.0, 0.0, 0.0, 0.0, 0.0, 0.0, 0.0, 0.0, 0.0, 0.0, 0.0, 0.0, 0.0, 0.0, 0.0, 0.0, 0.0, 0.0, 0.0, 0.0, 0.0, 0.0, 0.0, 0.0, 0.0, 0.0, 0.0, 0.0, 0.0, 0.0, 0.0, 0.0, 0.0, 0.0, 0.0, 0.0, 0.0, 0.0, 0.0, 0.0, 0.0, 0.0, 0.0, 0.625, 0.3125, 0.625, 0.3125, 0.625, 0.3125, 0.625, 0.3125, 0.0, 0.0, 0.0, 0.0, 0.0, 0.0, 0.0, 0.0, 0.625, 0.375, 0.625, 0.3125, 0.625, 0.3125, 0.625, 0.375, 0.625, 0.3125, 0.625, 0.3125, 0.625, 0.3125, 0.625, 0.3125, 0.0, 0.0, 0.0, 0.0, 0.0, 0.0, 0.0, 0.0, 0.0, 0.0, 0.0, 0.0, 0.0, 0.0, 0.0, 0.0, 0.0, 0.0, 0.0, 0.0, 0.0, 0.0, 0.0, 0.0, 0.0, 0.0, 0.0, 0.0, 0.0, 0.0, 0.0, 0.0, 0.0, 0.0, 0.0, 0.0, 0.0, 0.0, 0.0, 0.0, 0.625, 0.9375, 0.625, 0.875, 0.625, 0.875, 0.625, 0.9375, 0.0, 0.0, 0.0, 0.0, 0.0, 0.0, 0.0, 0.0, 0.0, 0.0, 0.0, 0.0, 0.0, 0.0, 0.0, 0.0, 0.625, 0.9375, 0.625, 0.9375, 0.625, 0.9375, 0.625, 0.9375, 0.0, 0.0, 0.0, 0.0, 0.0, 0.0, 0.0, 0.0, 0.75, 0.75, 0.75, 0.5, 0.75, 0.5, 0.75, 0.75, 0.0, 0.0, 0.0, 0.0, 0.0, 0.0, 0.0, 0.0, 0.0, 0.0, 0.0, 0.0, 0.0, 0.0, 0.0, 0.0, 0.0, 0.0, 0.0, 0.0, 0.0, 0.0, 0.0, 0.0, 0.0, 0.0, 0.0, 0.0, 0.0, 0.0, 0.0, 0.0, 0.0, 0.0, 0.0, 0.0, 0.0, 0.0, 0.0, 0.0, 0.0, 0.0, 0.0, 0.0, 0.0, 0.0, 0.0, 0.0, 0.0, 0.0, 0.0, 0.0, 0.0, 0.0, 0.0, 0.0, 0.625, 0.9375, 0.625, 0.875, 0.625, 0.875, 0.625, 0.9375, 0.75, 0.75, 0.75, 0.5, 0.75, 0.5, 0.75, 0.75, 0.0, 0.0, 0.0, 0.0, 0.0, 0.0, 0.0, 0.0, 0.625, 0.375, 0.625, 0.3125, 0.625, 0.3125, 0.625, 0.375, 0.0, 0.0, 0.0, 0.0, 0.0, 0.0, 0.0, 0.0, 0.0, 0.0, 0.0, 0.0, 0.0, 0.0, 0.0, 0.0, 0.0, 0.0, 0.0, 0.0, 0.0, 0.0, 0.0, 0.0, 0.0, 0.0, 0.0, 0.0, 0.0, 0.0, 0.0, 0.0, 0.0, 0.0, 0.0, 0.0, 0.0, 0.0, 0.0, 0.0, 0.0, 0.0, 0.0, 0.0, 0.0, 0.0, 0.0, 0.0, 0.0, 0.0, 0.0, 0.0, 0.0, 0.0, 0.0, 0.0, 0.0, 0.0, 0.0, 0.0, 0.0, 0.0, 0.0, 0.0, 0.75, 0.75, 0.75, 0.5, 0.75, 0.5, 0.75, 0.75, 0.0, 0.0, 0.0, 0.0, 0.0, 0.0, 0.0, 0.0, 0.0, 0.0, 0.0, 0.0, 0.0, 0.0, 0.0, 0.0, 0.0, 0.0, 0.0, 0.0, 0.0, 0.0, 0.0, 0.0, 0.625, 0.9375, 0.625, 0.875, 0.625, 0.875, 0.625, 0.9375, 0.0, 0.0, 0.0, 0.0, 0.0, 0.0, 0.0, 0.0, 0.0, 0.0, 0.0, 0.0, 0.0, 0.0, 0.0, 0.0, 0.0, 0.0, 0.0, 0.0, 0.0, 0.0, 0.0, 0.0, 0.0, 0.0, 0.0, 0.0, 0.0, 0.0, 0.0, 0.0, 0.0, 0.0, 0.0, 0.0, 0.0, 0.0, 0.0, 0.0, 0.0, 0.0, 0.0, 0.0, 0.0, 0.0, 0.0, 0.0, 0.625, 0.375, 0.625, 0.3125, 0.625, 0.3125, 0.625, 0.375, 0.0, 0.0, 0.0, 0.0, 0.0, 0.0, 0.0, 0.0, 0.75, 0.75, 0.75, 0.5, 0.75, 0.5, 0.75, 0.75, 0.625, 0.9375, 0.625, 0.875, 0.625, 0.875, 0.625, 0.9375, 0.0, 0.0, 0.0, 0.0, 0.0, 0.0, 0.0, 0.0, 0.625, 0.375, 0.625, 0.3125, 0.625, 0.3125, 0.625, 0.375, 0.0, 0.0, 0.0, 0.0, 0.0, 0.0, 0.0, 0.0, 0.625, 0.375, 0.625, 0.3125, 0.625, 0.3125, 0.625, 0.375, 0.75, 0.75, 0.75, 0.5, 0.75, 0.5, 0.75, 0.75, 0.0, 0.0, 0.0, 0.0, 0.0, 0.0, 0.0, 0.0, 0.625, 0.9375, 0.625, 0.875, 0.625, 0.875, 0.625, 0.9375, 0.75, 0.75, 0.75, 0.5, 0.75, 0.5, 0.75, 0.75, 0.0, 0.0, 0.0, 0.0, 0.0, 0.0, 0.0, 0.0, 0.0, 0.0, 0.0, 0.0, 0.0, 0.0, 0.0, 0.0, 0.0, 0.0, 0.0, 0.0, 0.0, 0.0, 0.0, 0.0, 0.0, 0.0, 0.0, 0.0, 0.0, 0.0, 0.0, 0.0, 0.0, 0.0, 0.0, 0.0, 0.0, 0.0, 0.0, 0.0, 0.625, 0.4375, 0.625, 0.375, 0.625, 0.375, 0.625, 0.4356, 0.0, 0.0, 0.0, 0.0, 0.0, 0.0, 0.0, 0.0, 0.625, 0.875, 0.625, 0.8125, 0.625, 0.8144, 0.625, 0.875, 0.0, 0.0, 0.0, 0.0, 0.0, 0.0, 0.0, 0.0, 0.625, 0.875, 0.625, 0.8144, 0.625, 0.8144, 0.625, 0.875, 0.0, 0.0, 0.0, 0.0, 0.0, 0.0, 0.0, 0.0, 0.0, 0.0, 0.0, 0.0, 0.0, 0.0, 0.0, 0.0, 0.0, 0.0, 0.0, 0.0, 0.0, 0.0, 0.0, 0.0, 0.75, 0.5077, 0.75, 0.75, 0.75, 0.75, 0.75, 0.5077, 0.0, 0.0, 0.0, 0.0, 0.0, 0.0, 0.0, 0.0, 0.75, 0.5077, 0.75, 0.75, 0.75, 0.75, 0.75, 0.5077, 0.0, 0.0, 0.0, 0.0, 0.0, 0.0, 0.0, 0.0, 0.625, 0.4356, 0.625, 0.375, 0.625, 0.375, 0.625, 0.4356, 0.0, 0.0, 0.0, 0.0, 0.0, 0.0, 0.0, 0.0, 0.0, 0.0, 0.0, 0.0, 0.0, 0.0, 0.0, 0.0, 0.75, 0.5, 0.75, 0.75, 0.75, 0.75, 0.75, 0.5077, 0.75, 0.5077, 0.75, 0.5077, 0.75, 0.5077, 0.75, 0.5077, 0.625, 0.75, 0.625, 0.5, 0.625, 0.5, 0.625, 0.75, 0.625, 0.8125, 0.625, 0.75, 0.625, 0.75, 0.625, 0.8125, 0.625, 0.5, 0.625, 0.4375, 0.625, 0.4375, 0.625, 0.5, 0.625, 0.8125, 0.625, 0.75, 0.625, 0.75, 0.625, 0.8125, 0.625, 0.75, 0.625, 0.5, 0.625, 0.5, 0.625, 0.75, 0.0, 0.0, 0.0, 0.0, 0.0, 0.0, 0.0, 0.0, 0.625, 0.5, 0.625, 0.4375, 0.625, 0.4375, 0.625, 0.5, 0.0, 0.0, 0.0, 0.0, 0.0, 0.0, 0.0, 0.0, 0.625, 0.5, 0.625, 0.4375, 0.625, 0.4375, 0.625, 0.5, 0.625, 0.8125, 0.625, 0.75, 0.625, 0.75, 0.625, 0.8125, 0.625, 0.75, 0.625, 0.5, 0.625, 0.5, 0.625, 0.75, 0.625, 1.0, 0.625, 0.9375, 0.625, 0.9375, 0.625, 1.0, 0.625, 0.25, 0.625, 0.0, 0.625, 0.0, 0.625, 0.25, 0.625, 0.3125, 0.625, 0.25, 0.625, 0.25, 0.625, 0.3125, 0.0, 0.0, 0.0, 0.0, 0.0, 0.0, 0.0, 0.0, 0.0, 0.0, 0.0, 0.0, 0.0, 0.0, 0.0, 0.0, 0.0, 0.0, 0.0, 0.0, 0.0, 0.0, 0.0, 0.0, 0.0, 0.0, 0.0, 0.0, 0.0, 0.0, 0.0, 0.0, 0.0, 0.0, 0.0, 0.0, 0.0, 0.0, 0.0, 0.0, 0.0, 0.0, 0.0, 0.0, 0.0, 0.0, 0.0, 0.0, 0.0, 0.0, 0.0, 0.0, 0.0, 0.0, 0.0, 0.0, 0.0, 0.0, 0.0, 0.0, 0.0, 0.0, 0.0, 0.0, 0.625, 0.75, 0.625, 0.5, 0.625, 0.5, 0.625, 0.75, 0.625, 0.8125, 0.625, 0.75, 0.625, 0.75, 0.625, 0.8125, 0.625, 0.5, 0.625, 0.4375, 0.625, 0.4375, 0.625, 0.5, 0.0, 0.0, 0.0, 0.0, 0.0, 0.0, 0.0, 0.0, 0.625, 0.4356, 0.625, 0.375, 0.625, 0.375, 0.625, 0.4356, 0.0, 0.0, 0.0, 0.0, 0.0, 0.0, 0.0, 0.0, 0.75, 0.5077, 0.75, 0.5077, 0.75, 0.5077, 0.75, 0.5077, 0.0, 0.0, 0.0, 0.0, 0.0, 0.0, 0.0, 0.0, 0.75, 0.5077, 0.75, 0.5077, 0.75, 0.5077, 0.75, 0.5077, 0.75, 0.5077, 0.75, 0.75, 0.75, 0.75, 0.75, 0.5077, 0.0, 0.0, 0.0, 0.0, 0.0, 0.0, 0.0, 0.0, 0.0, 0.0, 0.0, 0.0, 0.0, 0.0, 0.0, 0.0, 0.0, 0.0, 0.0, 0.0, 0.0, 0.0, 0.0, 0.0, 0.0, 0.0, 0.0, 0.0, 0.0, 0.0, 0.0, 0.0, 0.625, 0.4356, 0.625, 0.375, 0.625, 0.375, 0.625, 0.4356, 0.0, 0.0, 0.0, 0.0, 0.0, 0.0, 0.0, 0.0, 0.625, 0.875, 0.625, 0.8144, 0.625, 0.8144, 0.625, 0.875, 0.0, 0.0, 0.0, 0.0, 0.0, 0.0, 0.0, 0.0, 0.0, 0.0, 0.0, 0.0, 0.0, 0.0, 0.0, 0.0, 0.0, 0.0, 0.0, 0.0, 0.0, 0.0, 0.0, 0.0, 0.0, 0.0, 0.0, 0.0, 0.0, 0.0, 0.0, 0.0, 0.0, 0.0, 0.0, 0.0, 0.0, 0.0, 0.0, 0.0, 0.0, 0.0, 0.0, 0.0, 0.0, 0.0, 0.0, 0.0, 0.0, 0.0, 0.0, 0.0, 0.0, 0.0, 0.0, 0.0, 0.0, 0.0, 0.0, 0.0, 0.0, 0.0, 0.0, 0.0, 0.0, 0.0, 0.0, 0.0, 0.0, 0.0, 0.0, 0.0, 0.0, 0.0, 0.0, 0.0, 0.0, 0.0, 0.0, 0.0, 0.0, 0.0, 0.0, 0.0, 0.0, 0.0, 0.0, 0.0, 0.0, 0.0, 0.0, 0.0, 0.0, 0.0, 0.0, 0.0, 0.0, 0.0, 0.0, 0.0, 0.0, 0.0, 0.0, 0.0, 0.0, 0.0, 0.0, 0.0, 0.0, 0.0, 0.0, 0.0, 0.0, 0.0, 0.0, 0.0, 0.0, 0.0, 0.0, 0.0, 0.0, 0.0, 0.0, 0.0, 0.0, 0.0, 0.0, 0.0, 0.0, 0.0, 0.0, 0.0, 0.0, 0.0, 0.0, 0.0, 0.0, 0.0, 0.0, 0.0, 0.0, 0.0, 0.0, 0.0, 0.5223, 0.0, 0.5223, 0.25, 0.5223, 0.0, 0.0, 0.0, 0.0, 0.0, 0.0, 0.0, 0.0, 0.0, 0.0, 0.0, 0.0, 0.0, 0.0, 0.0, 0.0, 0.0, 0.0, 0.0, 0.0, 0.0, 0.0, 0.0, 0.0, 0.0, 0.5223, 1.0, 0.5223, 1.0, 0.5223, 1.0, 0.5223, 1.0, 0.0, 0.0, 0.0, 0.0, 0.0, 0.0, 0.0, 0.0, 0.0, 0.0, 0.0, 0.0, 0.0, 0.0, 0.0, 0.0, 0.0, 0.0, 0.0, 0.0, 0.0, 0.0, 0.0, 0.0, 0.0, 0.0, 0.0, 0.0, 0.0, 0.0, 0.0, 0.0, 0.0, 0.0, 0.0, 0.0, 0.0, 0.0, 0.0, 0.0, 0.0, 0.0, 0.0, 0.0, 0.0, 0.0, 0.0, 0.0, 0.0, 0.0, 0.0, 0.0, 0.0, 0.0, 0.0, 0.0, 0.0, 0.0, 0.0, 0.0, 0.0, 0.0, 0.0, 0.0, 0.0, 0.0, 0.0, 0.0, 0.0, 0.0, 0.0, 0.0, 0.0, 0.0, 0.0, 0.0, 0.0, 0.0, 0.0, 0.0, 0.0, 0.0, 0.0, 0.0, 0.0, 0.0, 0.0, 0.0, 0.0, 0.0, 0.0, 0.0, 0.0, 0.0, 0.0, 0.0, 0.0, 0.0, 0.0, 0.0, 0.0, 0.0, 0.0, 0.0, 0.0, 0.0, 0.0, 0.0, 0.0, 0.0, 0.0, 0.0, 0.0, 0.0, 0.0, 0.0, 0.0, 0.0, 0.0, 0.0, 0.0, 0.0, 0.0, 0.0, 0.5223, 0.0, 0.5223, 0.25, 0.5223, 0.25, 0.5223, 0.0, 0.0, 0.0, 0.0, 0.0, 0.0, 0.0, 0.0, 0.0, 0.0, 0.0, 0.0, 0.0, 0.0, 0.0, 0.0, 0.0, 0.0, 0.0, 0.0, 0.0, 0.0, 0.0, 0.0, 0.0, 0.0, 0.0, 0.0, 0.0, 0.0, 0.0, 0.0, 0.0, 0.0, 0.0, 0.0, 0.0, 0.0, 0.0, 0.0, 0.0, 0.0, 0.0, 0.0, 0.0, 0.0, 0.0, 0.0, 0.0, 0.0, 0.0, 0.0, 0.0, 0.0, 0.0, 0.0, 0.0, 0.0, 0.0, 0.0, 0.0, 0.0, 0.0, 0.0, 0.0, 0.0, 0.0, 0.0, 0.0, 0.0, 0.0, 0.0, 0.0, 0.0, 0.0, 0.0, 0.0, 0.0, 0.0, 0.0, 0.0, 0.0, 0.0, 0.0, 0.0, 0.0, 0.0, 0.0, 0.0, 0.0, 0.0, 0.0, 0.0, 0.0, 0.0, 0.0, 0.0, 0.0, 0.0, 0.0, 0.0, 0.0, 0.0, 0.0, 0.0, 0.0, 0.0, 0.0, 0.0, 0.0, 0.0, 0.0, 0.0, 0.0, 0.0, 0.0, 0.0, 0.0, 0.0, 0.0, 0.0, 0.0, 0.0, 0.0, 0.0, 0.0, 0.0, 0.0, 0.0, 0.0, 0.0, 0.0, 0.0, 0.0, 0.0, 0.0, 0.0, 0.0, 0.0, 0.0, 0.0, 0.0, 0.0, 0.0, 0.0, 0.0, 0.0, 0.0, 0.0, 0.0, 0.0, 0.0, 0.0, 0.0, 0.0, 0.0, 0.0, 0.0, 0.0, 0.0, 0.0, 0.0, 0.0, 0.0, 0.0, 0.0, 0.0, 0.0, 0.0, 0.0, 0.0, 0.0, 0.0, 0.0, 0.0, 0.0, 0.0, 0.0, 0.0, 0.0, 0.0, 0.0, 0.0, 0.0, 0.0, 0.0, 0.0, 0.0, 0.0, 0.0, 0.0, 0.0, 0.0, 0.0, 0.0, 0.0, 0.0, 0.0, 0.0, 0.0, 0.0, 0.0, 0.0, 0.0, 0.0, 0.0, 0.0, 0.0, 0.0, 0.0, 0.0, 0.0, 0.0, 0.0, 0.0, 0.0, 0.0, 0.0, 0.0, 0.0, 0.0, 0.0, 0.0, 0.0, 0.0, 0.0, 0.0, 0.0, 0.0, 0.0, 0.0, 0.0, 0.0, 0.0, 0.0, 0.0, 0.0, 0.0, 0.0, 0.0, 0.0, 0.0, 0.0, 0.0, 0.0, 0.0, 0.0, 0.0, 0.0, 0.0, 0.0, 0.0, 0.0, 0.0, 0.0, 0.0, 0.0, 0.0, 0.0, 0.0, 0.0, 0.0, 0.0, 0.0, 0.0, 0.0, 0.0, 0.0, 0.0, 0.0, 0.0, 0.0, 0.0, 0.0, 0.0, 0.0, 0.0, 0.0, 0.0, 0.0, 0.0, 0.0, 0.0, 0.0, 0.0, 0.0, 0.0, 0.0, 0.0, 0.0, 0.0, 0.0, 0.0, 0.0, 0.0, 0.0, 0.0, 0.0, 0.0, 0.0, 0.0, 0.0, 0.0, 0.0, 0.0, 0.0, 0.0, 0.0, 0.0, 0.0, 0.0, 0.0, 0.0, 0.0, 0.0, 0.0, 0.0, 0.0, 0.0, 0.0, 0.0, 0.0, 0.0, 0.0, 0.0, 0.0, 0.0, 0.0, 0.0, 0.0, 0.0, 0.0, 0.0, 0.0, 0.0, 0.0, 0.0, 0.0, 0.0, 0.0, 0.0, 0.0, 0.0, 0.0, 0.0, 0.0, 0.0, 0.0, 0.0, 0.0, 0.0, 0.0, 0.0, 0.0, 0.0, 0.0, 0.0, 0.0, 0.0, 0.0, 0.0, 0.0, 0.0, 0.0, 0.0, 0.0, 0.0, 0.0, 0.0, 0.0, 0.0, 0.0, 0.0, 0.0, 0.0, 0.0, 0.0, 0.0, 0.0, 0.0, 0.0, 0.0, 0.0, 0.0, 0.0, 0.5223, 1.0, 0.5223, 1.0, 0.5223, 1.0, 0.5223, 1.0, 0.0, 0.0, 0.0, 0.0, 0.0, 0.0, 0.0, 0.0, 0.0, 0.0, 0.0, 0.0, 0.0, 0.0, 0.0, 0.0, 0.0, 0.0, 0.0, 0.0, 0.0, 0.0, 0.0, 0.0, 0.5223, 0.25, 0.5223, 0.25, 0.5223, 0.25, 0.5223, 0.25, 0.0, 0.0, 0.0, 0.0, 0.0, 0.0, 0.0, 0.0, 0.0, 0.0, 0.0, 0.0, 0.0, 0.0, 0.0, 0.0, 0.0, 0.0, 0.0, 0.0, 0.0, 0.0, 0.0, 0.0, 0.0, 0.0, 0.0, 0.0, 0.0, 0.0, 0.0, 0.0, 0.0, 0.0, 0.0, 0.0, 0.0, 0.0, 0.0, 0.0, 0.5223, 0.25, 0.5223, 0.0, 0.5223, 0.0, 0.5223, 0.25, 0.5223, 0.25, 0.5223, 0.25, 0.5223, 0.25, 0.5223, 0.25, 0.0, 0.0, 0.0, 0.0, 0.0, 0.0, 0.0, 0.0, 0.0, 0.0, 0.0, 0.0, 0.0, 0.0, 0.0, 0.0, 0.0, 0.0, 0.0, 0.0, 0.0, 0.0, 0.0, 0.0, 0.5223, 0.875, 0.5736, 0.875, 0.5736, 0.9375, 0.5223, 0.9375, 0.5223, 0.25, 0.5736, 0.25, 0.5736, 0.3125, 0.5223, 0.3125, 0.5223, 0.375, 0.5736, 0.375, 0.5736, 0.4375, 0.5223, 0.4375, 0.5223, 0.75, 0.5736, 0.75, 0.5736, 0.8125, 0.5223, 0.8125, 0.5223, 0.8125, 0.5736, 0.8125, 0.5736, 0.875, 0.5223, 0.875, 0.5223, 0.3125, 0.5736, 0.3125, 0.5736, 0.375, 0.5223, 0.375, 0.5223, 0.4375, 0.5736, 0.4375, 0.5736, 0.5, 0.5223, 0.5, 0.5223, 0.5, 0.5736, 0.5, 0.5736, 0.75, 0.5223, 0.75, 0.5223, 0.0, 0.5736, 0.0, 0.5736, 0.25, 0.5223, 0.25, 0.5223, 0.9375, 0.5736, 0.9375, 0.5736, 1.0, 0.5223, 1.0, 0.0, 0.0, 0.0, 0.0, 0.0, 0.0, 0.0, 0.0, 0.0, 0.0, 0.0, 0.0, 0.0, 0.0, 0.0, 0.0, 0.0, 0.0, 0.0, 0.0, 0.0, 0.0, 0.0, 0.0, 0.0, 0.0, 0.0, 0.0, 0.0, 0.0, 0.0, 0.0, 0.0, 0.0, 0.0, 0.0, 0.0, 0.0, 0.0, 0.0, 0.0, 0.0, 0.0, 0.0, 0.0, 0.0, 0.0, 0.0, 0.0, 0.0, 0.0, 0.0, 0.0, 0.0, 0.0, 0.0, 0.0, 0.0, 0.0, 0.0, 0.0, 0.0, 0.0, 0.0, 0.0, 0.0, 0.0, 0.0, 0.0, 0.0, 0.0, 0.0, 0.0, 0.0, 0.0, 0.0, 0.0, 0.0, 0.0, 0.0, 0.0, 0.0, 0.0, 0.0, 0.0, 0.0, 0.0, 0.0, 0.0, 0.0, 0.0, 0.0, 0.0, 0.0, 0.0, 0.0, 0.0, 0.0, 0.0, 0.0, 0.0, 0.0, 0.0, 0.0, 0.0, 0.0, 0.0, 0.0, 0.0, 0.0, 0.0, 0.0, 0.0, 0.0, 0.0, 0.0, 0.0, 0.0, 0.0, 0.0, 0.0, 0.0, 0.0, 0.0, 0.0, 0.0, 0.0, 0.0, 0.0, 0.0, 0.0, 0.0, 0.0, 0.0, 0.0, 0.0, 0.0, 0.0, 0.0, 0.0, 0.0, 0.0, 0.0, 0.0, 0.0, 0.0, 0.0, 0.0, 0.0, 0.0, 0.0, 0.0, 0.0, 0.0, 0.0, 0.0, 0.0, 0.0, 0.0, 0.0, 0.0, 0.0, 0.0, 0.0, 0.0, 0.0, 0.0, 0.0, 0.0, 0.0, 0.0, 0.0, 0.0, 0.0, 0.0, 0.0, 0.0, 0.0, 0.0, 0.0, 0.0, 0.0, 0.0, 0.0, 0.5223, 0.25, 0.5223, 0.25, 0.5223, 0.25, 0.5223, 0.25, 0.0, 0.0, 0.0, 0.0, 0.0, 0.0, 0.0, 0.0, 0.0, 0.0, 0.0, 0.0, 0.0, 0.0, 0.0, 0.0, 0.0, 0.0, 0.0, 0.0, 0.0, 0.0, 0.0, 0.0, 0.5223, 1.0, 0.5223, 1.0, 0.5223, 1.0, 0.5223, 1.0, 0.0, 0.0, 0.0, 0.0, 0.0, 0.0, 0.0, 0.0, 0.5223, 1.0, 0.5223, 1.0, 0.5223, 1.0, 0.5223, 1.0, 0.0, 0.0, 0.0, 0.0, 0.0, 0.0, 0.0, 0.0, 0.0, 0.0, 0.0, 0.0, 0.0, 0.0, 0.0, 0.0, 0.0, 0.0, 0.0, 0.0, 0.0, 0.0, 0.0, 0.0, 0.0, 0.0, 0.0, 0.0, 0.0, 0.0, 0.0, 0.0, 0.5223, 0.25, 0.5223, 0.25, 0.5223, 0.25, 0.5223, 0.25, 0.0, 0.0, 0.0, 0.0, 0.0, 0.0, 0.0, 0.0, 0.0, 0.0, 0.0, 0.0, 0.0, 0.0, 0.0, 0.0, 0.0, 0.0, 0.0, 0.0, 0.0, 0.0, 0.0, 0.0, 0.0, 0.0, 0.0, 0.0, 0.0, 0.0, 0.0, 0.0, 0.5223, 0.25, 0.5223, 0.0, 0.5223, 0.0, 0.5223, 0.25, 0.0, 0.0, 0.0, 0.0, 0.0, 0.0, 0.0, 0.0, 0.0, 0.0, 0.0, 0.0, 0.0, 0.0, 0.0, 0.0, 0.0, 0.0, 0.0, 0.0, 0.0, 0.0, 0.0, 0.0, 0.5223, 0.0, 0.5223, 0.25, 0.5223, 0.25, 0.5223, 0.0, 0.0, 0.0, 0.0, 0.0, 0.0, 0.0, 0.0, 0.0, 0.0, 0.0, 0.0, 0.0, 0.0, 0.0, 0.0, 0.0, 0.0, 0.0, 0.0, 0.0, 0.0, 0.0, 0.0, 0.0, 0.0, 0.0, 0.0, 0.0, 0.0, 0.0, 0.0, 0.0, 0.0, 0.0, 0.0, 0.0, 0.0, 0.0, 0.0, 0.0, 0.0, 0.0, 0.0, 0.0, 0.0, 0.0, 0.0, 0.0, 0.0, 0.0, 0.0, 0.0, 0.0, 0.0, 0.0, 0.0, 0.0, 0.0, 0.0, 0.0, 0.0, 0.0, 0.0, 0.0, 0.0, 0.0, 0.0, 0.0, 0.0, 0.0, 0.0, 0.0, 0.0, 0.0, 0.0, 0.0, 0.0, 0.0, 0.0, 0.0, 0.0, 0.0, 0.0, 0.0, 0.0, 0.0, 0.0, 0.0, 0.0, 0.0, 0.0, 0.0, 0.0, 0.0, 0.0, 0.0, 0.0, 0.0, 0.0, 0.0, 0.0, 0.0, 0.0, 0.0, 0.0, 0.0, 0.0, 0.0, 0.0, 0.0, 0.0, 0.0, 0.0, 0.0, 0.0, 0.0, 0.0, 0.0, 0.0, 0.0, 0.0, 0.0, 0.0, 0.0, 0.0, 0.0, 0.0, 0.0, 0.0, 0.0, 0.0, 0.0, 0.0, 0.0, 0.0, 0.0, 0.0, 0.0, 0.0, 0.0, 0.0, 0.0, 0.0, 0.0, 0.0, 0.0, 0.0, 0.0, 0.0, 0.0, 0.0, 0.0, 0.0, 0.0, 0.0, 0.0, 0.0, 0.0, 0.0, 0.0, 0.0, 0.0, 0.0, 0.0, 0.0, 0.0, 0.0, 0.0, 0.0, 0.0, 0.0, 0.0, 0.0, 0.0, 0.0, 0.0, 0.0, 0.0, 0.0, 0.0, 0.0, 0.0, 0.0, 0.0, 0.0, 0.0, 0.0, 0.0, 0.0, 0.0, 0.0, 0.0, 0.0, 0.0, 0.0, 0.0, 0.0, 0.0, 0.0, 0.0, 0.0, 0.0, 0.0, 0.0, 0.0, 0.0, 0.0, 0.0, 0.0, 0.0, 0.0, 0.0, 0.0, 0.0, 0.0, 0.0, 0.0, 0.0, 0.0, 0.0, 0.0, 0.0, 0.0, 0.0, 0.0, 0.0, 0.0, 0.0, 0.0, 0.0, 0.0, 0.0, 0.0, 0.0, 0.0, 0.0, 0.0, 0.0, 0.0, 0.0, 0.0, 0.0, 0.0, 0.0, 0.0, 0.0, 0.0, 0.0, 0.0, 0.0, 0.0, 0.0, 0.0, 0.0, 0.0, 0.0, 0.0, 0.0, 0.0, 0.0, 0.0, 0.0, 0.0, 0.0, 0.0, 0.0, 0.0, 0.0, 0.0, 0.0, 0.0, 0.0, 0.0, 0.0, 0.0, 0.0, 0.0, 0.0, 0.0, 0.0, 0.0, 0.0, 0.0, 0.0, 0.0, 0.0, 0.0, 0.0, 0.0, 0.0, 0.0, 0.0, 0.0, 0.0, 0.0, 0.0, 0.0, 0.0, 0.0, 0.0, 0.0, 0.0, 0.0, 0.0, 0.0, 0.0, 0.0, 0.0, 0.0, 0.0, 0.0, 0.0, 0.0, 0.0, 0.0, 0.0, 0.0, 0.0, 0.0, 0.0, 0.0, 0.0, 0.0, 0.0, 0.0, 0.0, 0.0, 0.0, 0.0, 0.0, 0.0, 0.0, 0.0, 0.0, 0.0, 0.0, 0.0, 0.0, 0.0, 0.0, 0.0, 0.0, 0.0, 0.0, 0.0, 0.0, 0.0, 0.0, 0.0, 0.0, 0.0, 0.0, 0.0, 0.0, 0.0, 0.0, 0.0, 0.0, 0.0, 0.0, 0.0, 0.0, 0.0, 0.0, 0.0, 0.0, 0.0, 0.0, 0.0, 0.0, 0.0, 0.0, 0.0, 0.0, 0.0, 0.0, 0.0, 0.0, 0.0, 0.0, 0.0, 0.0, 0.0, 0.0, 0.0, 0.0, 0.0, 0.0, 0.0, 0.0, 0.0, 0.0, 0.0, 0.0, 0.0, 0.0, 0.0, 0.0, 0.0, 0.0, 0.0, 0.0, 0.0, 0.0, 0.0, 0.0, 0.0, 0.0, 0.0, 0.0, 0.0, 0.0, 0.0, 0.0, 0.0, 0.0, 0.0, 0.0, 0.0, 0.0, 0.0, 0.0, 0.0, 0.0, 0.0, 0.0, 0.0, 0.0, 0.0, 0.0, 0.0, 0.0, 0.0, 0.0, 0.0, 0.0, 0.0, 0.0, 0.0, 0.0, 0.0, 0.0, 0.0, 0.0, 0.0, 0.0, 0.0, 0.0, 0.5223, 0.25, 0.5223, 0.0, 0.5223, 0.0, 0.5223, 0.25, 0.0, 0.0, 0.0, 0.0, 0.0, 0.0, 0.0, 0.0, 0.0, 0.0, 0.0, 0.0, 0.0, 0.0, 0.0, 0.0, 0.0, 0.0, 0.0, 0.0, 0.0, 0.0, 0.0, 0.0, 0.0, 0.0, 0.0, 0.0, 0.0, 0.0, 0.0, 0.0, 0.0, 0.0, 0.0, 0.0, 0.0, 0.0, 0.0, 0.0, 0.0, 0.0, 0.0, 0.0, 0.0, 0.0, 0.0, 0.0, 0.0, 0.0, 0.0, 0.0, 0.0, 0.0, 0.0, 0.0, 0.0, 0.0, 0.0, 0.0, 0.0, 0.0, 0.0, 0.0, 0.0, 0.0, 0.0, 0.0, 0.0, 0.0, 0.0, 0.0, 0.0, 0.0, 0.0, 0.0, 0.0, 0.0, 0.0, 0.0, 0.0, 0.0, 0.0, 0.0, 0.0, 0.0, 0.0, 0.0, 0.0, 0.0, 0.0, 0.0, 0.0, 0.0, 0.0, 0.0, 0.0, 0.0, 0.0, 0.0, 0.0, 0.0, 0.0, 0.0, 0.0, 0.0, 0.0, 0.0, 0.0, 0.0, 0.0, 0.0, 0.0, 0.0, 0.0, 0.0, 0.0, 0.0, 0.0, 0.0, 0.0, 0.0, 0.0, 0.0, 0.0, 0.0, 0.0, 0.0, 0.0, 0.0, 0.0, 0.0, 0.0, 0.0, 0.0, 0.0, 0.0, 0.0, 0.0, 0.0, 0.0, 0.0, 0.0, 0.0, 0.0, 0.0, 0.0, 0.0, 0.0, 0.0, 0.0, 0.0, 0.5223, 0.25, 0.5223, 0.0, 0.5223, 0.0, 0.5223, 0.25, 0.0, 0.0, 0.0, 0.0, 0.0, 0.0, 0.0, 0.0, 0.0, 0.0, 0.0, 0.0, 0.0, 0.0, 0.0, 0.0, 0.0, 0.0, 0.0, 0.0, 0.0, 0.0, 0.0, 0.0, 0.0, 0.0, 0.0, 0.0, 0.0, 0.0, 0.0, 0.0, 0.0, 0.0, 0.0, 0.0, 0.0, 0.0, 0.0, 0.0, 0.0, 0.0, 0.0, 0.0, 0.0, 0.0, 0.0, 0.0, 0.0, 0.0, 0.0, 0.0, 0.0, 0.0, 0.0, 0.0, 0.0, 0.0, 0.0, 0.0, 0.0, 0.0, 0.0, 0.0, 0.0, 0.0, 0.0, 0.0, 0.0, 0.0, 0.0, 0.0, 0.0, 0.0, 0.0, 0.0, 0.0, 0.0, 0.0, 0.0, 0.0, 0.0, 0.0, 0.0, 0.0, 0.0, 0.0, 0.0, 0.0, 0.0, 0.0, 0.0, 0.0, 0.0, 0.0, 0.0, 0.0, 0.0, 0.0, 0.0, 0.0, 0.0, 0.0, 0.0, 0.0, 0.0, 0.0, 0.0, 0.0, 0.0, 0.0, 0.0, 0.0, 0.0, 0.0, 0.0, 0.0, 0.0, 0.0, 0.0, 0.0, 0.0, 0.0, 0.0, 0.0, 0.0, 0.0, 0.0, 0.0, 0.0, 0.0, 0.0, 0.0, 0.0, 0.0, 0.0, 0.0, 0.0, 0.0, 0.0, 0.0, 0.0, 0.0, 0.0, 0.5223, 1.0, 0.5223, 1.0, 0.5223, 1.0, 0.0, 0.0, 0.0, 0.0, 0.0, 0.0, 0.0, 0.0, 0.0, 0.0, 0.0, 0.0, 0.0, 0.0, 0.0, 0.0, 0.5223, 0.25, 0.5223, 0.25, 0.5223, 0.25, 0.5223, 0.25, 0.5223, 0.0, 0.5223, 0.0, 0.5223, 0.25, 0.0, 0.0, 0.0, 0.0, 0.0, 0.0, 0.0, 0.0, 0.0, 0.0, 0.0, 0.0, 0.0, 0.0, 0.0, 0.0, 0.0, 0.0, 0.0, 0.0, 0.0, 0.0, 0.0, 0.0, 0.0, 0.0, 0.0, 0.0, 0.0, 0.0, 0.0, 0.0, 0.5223, 0.25, 0.5223, 0.25, 0.5223, 0.25, 0.5223, 0.25, 0.0, 0.0, 0.0, 0.0, 0.0, 0.0, 0.0, 0.0, 0.0, 0.0, 0.0, 0.0, 0.0, 0.0, 0.0, 0.0, 0.5223, 1.0, 0.5223, 1.0, 0.5223, 1.0, 0.5223, 1.0, 0.0, 0.0, 0.0, 0.0, 0.0, 0.0, 0.0, 0.0, 0.0, 0.0, 0.0, 0.0, 0.0, 0.0, 0.0, 0.0, 0.5223, 0.0, 0.5223, 0.25, 0.5223, 0.25, 0.0, 0.0, 0.0, 0.0, 0.0, 0.0, 0.0, 0.0, 0.0, 0.0, 0.0, 0.0, 0.0, 0.0, 0.0, 0.0, 0.0, 0.0, 0.5223, 1.0, 0.5223, 1.0, 0.5223, 1.0, 0.5223, 0.25, 0.5223, 0.25, 0.5223, 0.25, 0.0, 0.0, 0.0, 0.0, 0.0, 0.0, 0.0, 0.0, 0.0, 0.0, 0.0, 0.0, 0.0, 0.0, 0.0, 0.0])
me_cube.materials.append(mat_material)
me_cube.use_mirror_vertex_groups = False
me_cube.update()

# ---- objects
ob_cube = bpy.data.objects.new('Cube', me_cube)
ob_light = bpy.data.objects.new('Light', light_light)
ob_camera = bpy.data.objects.new('Camera', cam_camera)
ob_bo = bpy.data.objects.new('Boş', None)

# ---- transforms, parenting, visibility, modifiers, constraints
ob_cube.location = (-0.005302, -1.095e-09, 0.008147)
ob_cube.scale = (1.771, 1.771, 1.771)
ob_cube.lock_rotations_4d = False
ob_cube.empty_display_type = 'ARROWS'
ob_cube.lineart.crease_threshold = 0.0
ob_light.location = (4.076, 1.005, 5.904)
ob_light.rotation_euler = (0.6503, 0.05522, 1.866)
ob_light.lock_rotations_4d = False
ob_light.empty_display_type = 'ARROWS'
ob_light.color = (0.0, 0.0, 0.0, 0.0)
ob_light.lineart.crease_threshold = 0.0
ob_camera.location = (7.359, -6.926, 4.958)
ob_camera.rotation_euler = (1.109, 0.0, 0.8149)
ob_camera.lock_rotations_4d = False
ob_camera.empty_display_type = 'ARROWS'
ob_camera.color = (0.0, 0.0, 0.0, 0.0)
ob_camera.display_type = 'WIRE'
ob_camera.lineart.crease_threshold = 0.0
ob_bo.location = (3.015, 7.585, -0.8784)
ob_bo.rotation_euler = (1.571, -0.04445, -5.976e-09)
ob_bo.scale = (1.096, 1.096, 1.096)
ob_bo.empty_display_type = 'IMAGE'
ob_bo.empty_display_size = 8.038
ob_bo.empty_image_offset = (-0.9678, -0.2739)

# ---- collection membership
col_collection.objects.link(ob_cube)
col_collection.objects.link(ob_light)
col_collection.objects.link(ob_camera)
col_collection.objects.link(ob_bo)

# ---- scene / render settings (as saved in the file)
scene.camera = ob_camera
scene.frame_start = 1; scene.frame_end = 250; scene.frame_set(1)
scene.render.engine = 'BLENDER_EEVEE_NEXT'
scene.cycles.sampling_pattern = 'TABULATED_SOBOL'
scene.view_settings.view_transform = 'Filmic'
bpy.context.view_layer.update()
